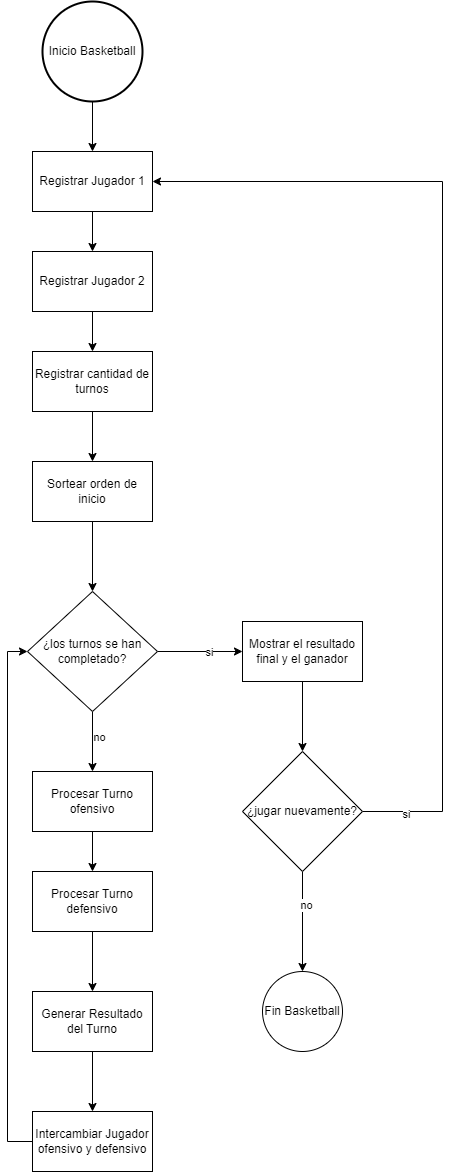

The diagram above was exported from draw.io. Its source (the exported page's mxGraphModel, read from the mxfile embedded in the PNG):
<mxGraphModel dx="2800" dy="2364" grid="1" gridSize="10" guides="1" tooltips="1" connect="1" arrows="1" fold="1" page="1" pageScale="1" pageWidth="827" pageHeight="1169" math="0" shadow="0">
  <root>
    <mxCell id="0" />
    <mxCell id="1" parent="0" />
    <mxCell id="2" style="edgeStyle=orthogonalEdgeStyle;rounded=0;orthogonalLoop=1;jettySize=auto;html=1;entryX=0.5;entryY=0;entryDx=0;entryDy=0;" edge="1" source="3" target="5" parent="1">
      <mxGeometry relative="1" as="geometry" />
    </mxCell>
    <mxCell id="3" value="Inicio Basketball" style="strokeWidth=2;html=1;shape=mxgraph.flowchart.start_2;whiteSpace=wrap;" vertex="1" parent="1">
      <mxGeometry x="1115" y="70" width="100" height="100" as="geometry" />
    </mxCell>
    <mxCell id="4" style="edgeStyle=orthogonalEdgeStyle;rounded=0;orthogonalLoop=1;jettySize=auto;html=1;entryX=0.5;entryY=0;entryDx=0;entryDy=0;" edge="1" source="5" target="7" parent="1">
      <mxGeometry relative="1" as="geometry" />
    </mxCell>
    <mxCell id="5" value="Registrar Jugador 1" style="rounded=0;whiteSpace=wrap;html=1;" vertex="1" parent="1">
      <mxGeometry x="1105" y="220" width="120" height="60" as="geometry" />
    </mxCell>
    <mxCell id="6" style="edgeStyle=orthogonalEdgeStyle;rounded=0;orthogonalLoop=1;jettySize=auto;html=1;entryX=0.5;entryY=0;entryDx=0;entryDy=0;" edge="1" source="7" target="9" parent="1">
      <mxGeometry relative="1" as="geometry" />
    </mxCell>
    <mxCell id="7" value="Registrar Jugador 2" style="rounded=0;whiteSpace=wrap;html=1;" vertex="1" parent="1">
      <mxGeometry x="1105" y="320" width="120" height="60" as="geometry" />
    </mxCell>
    <mxCell id="8" style="edgeStyle=orthogonalEdgeStyle;rounded=0;orthogonalLoop=1;jettySize=auto;html=1;entryX=0.5;entryY=0;entryDx=0;entryDy=0;" edge="1" source="9" target="11" parent="1">
      <mxGeometry relative="1" as="geometry" />
    </mxCell>
    <mxCell id="9" value="Registrar cantidad de turnos" style="rounded=0;whiteSpace=wrap;html=1;" vertex="1" parent="1">
      <mxGeometry x="1105" y="420" width="120" height="60" as="geometry" />
    </mxCell>
    <mxCell id="10" style="edgeStyle=orthogonalEdgeStyle;rounded=0;orthogonalLoop=1;jettySize=auto;html=1;entryX=0.5;entryY=0;entryDx=0;entryDy=0;" edge="1" source="11" target="20" parent="1">
      <mxGeometry relative="1" as="geometry" />
    </mxCell>
    <mxCell id="11" value="Sortear orden de inicio" style="rounded=0;whiteSpace=wrap;html=1;" vertex="1" parent="1">
      <mxGeometry x="1105" y="530" width="120" height="60" as="geometry" />
    </mxCell>
    <mxCell id="12" style="edgeStyle=orthogonalEdgeStyle;rounded=0;orthogonalLoop=1;jettySize=auto;html=1;entryX=0.5;entryY=0;entryDx=0;entryDy=0;" edge="1" source="13" target="15" parent="1">
      <mxGeometry relative="1" as="geometry" />
    </mxCell>
    <mxCell id="13" value="Procesar Turno ofensivo" style="rounded=0;whiteSpace=wrap;html=1;" vertex="1" parent="1">
      <mxGeometry x="1105" y="840" width="120" height="60" as="geometry" />
    </mxCell>
    <mxCell id="14" style="edgeStyle=orthogonalEdgeStyle;rounded=0;orthogonalLoop=1;jettySize=auto;html=1;entryX=0.5;entryY=0;entryDx=0;entryDy=0;" edge="1" source="15" target="24" parent="1">
      <mxGeometry relative="1" as="geometry" />
    </mxCell>
    <mxCell id="15" value="Procesar Turno defensivo" style="rounded=0;whiteSpace=wrap;html=1;" vertex="1" parent="1">
      <mxGeometry x="1105" y="940" width="120" height="60" as="geometry" />
    </mxCell>
    <mxCell id="16" style="edgeStyle=orthogonalEdgeStyle;rounded=0;orthogonalLoop=1;jettySize=auto;html=1;" edge="1" source="20" target="13" parent="1">
      <mxGeometry relative="1" as="geometry" />
    </mxCell>
    <mxCell id="17" value="no" style="edgeLabel;html=1;align=center;verticalAlign=middle;resizable=0;points=[];" vertex="1" connectable="0" parent="16">
      <mxGeometry x="-0.1314" y="6" relative="1" as="geometry">
        <mxPoint as="offset" />
      </mxGeometry>
    </mxCell>
    <mxCell id="18" style="edgeStyle=orthogonalEdgeStyle;rounded=0;orthogonalLoop=1;jettySize=auto;html=1;entryX=0;entryY=0.5;entryDx=0;entryDy=0;" edge="1" source="20" target="26" parent="1">
      <mxGeometry relative="1" as="geometry" />
    </mxCell>
    <mxCell id="19" value="si" style="edgeLabel;html=1;align=center;verticalAlign=middle;resizable=0;points=[];" vertex="1" connectable="0" parent="18">
      <mxGeometry x="0.2028" relative="1" as="geometry">
        <mxPoint x="1" as="offset" />
      </mxGeometry>
    </mxCell>
    <mxCell id="20" value="¿los turnos se han completado?" style="rhombus;whiteSpace=wrap;html=1;" vertex="1" parent="1">
      <mxGeometry x="1100" y="660" width="130" height="120" as="geometry" />
    </mxCell>
    <mxCell id="21" style="edgeStyle=orthogonalEdgeStyle;rounded=0;orthogonalLoop=1;jettySize=auto;html=1;entryX=0;entryY=0.5;entryDx=0;entryDy=0;" edge="1" source="22" target="20" parent="1">
      <mxGeometry relative="1" as="geometry">
        <Array as="points">
          <mxPoint x="1080" y="1210" />
          <mxPoint x="1080" y="720" />
        </Array>
      </mxGeometry>
    </mxCell>
    <mxCell id="22" value="Intercambiar Jugador ofensivo y defensivo" style="rounded=0;whiteSpace=wrap;html=1;" vertex="1" parent="1">
      <mxGeometry x="1105" y="1180" width="120" height="60" as="geometry" />
    </mxCell>
    <mxCell id="23" style="edgeStyle=orthogonalEdgeStyle;rounded=0;orthogonalLoop=1;jettySize=auto;html=1;entryX=0.5;entryY=0;entryDx=0;entryDy=0;" edge="1" source="24" target="22" parent="1">
      <mxGeometry relative="1" as="geometry" />
    </mxCell>
    <mxCell id="24" value="Generar Resultado del Turno" style="rounded=0;whiteSpace=wrap;html=1;" vertex="1" parent="1">
      <mxGeometry x="1105" y="1060" width="120" height="60" as="geometry" />
    </mxCell>
    <mxCell id="25" value="" style="edgeStyle=orthogonalEdgeStyle;rounded=0;orthogonalLoop=1;jettySize=auto;html=1;" edge="1" source="26" target="31" parent="1">
      <mxGeometry relative="1" as="geometry" />
    </mxCell>
    <mxCell id="26" value="Mostrar el resultado final y el ganador" style="rounded=0;whiteSpace=wrap;html=1;" vertex="1" parent="1">
      <mxGeometry x="1315" y="690" width="120" height="60" as="geometry" />
    </mxCell>
    <mxCell id="27" style="edgeStyle=orthogonalEdgeStyle;rounded=0;orthogonalLoop=1;jettySize=auto;html=1;entryX=1;entryY=0.5;entryDx=0;entryDy=0;" edge="1" source="31" target="5" parent="1">
      <mxGeometry relative="1" as="geometry">
        <Array as="points">
          <mxPoint x="1515" y="880" />
          <mxPoint x="1515" y="250" />
        </Array>
      </mxGeometry>
    </mxCell>
    <mxCell id="28" value="si" style="edgeLabel;html=1;align=center;verticalAlign=middle;resizable=0;points=[];" vertex="1" connectable="0" parent="27">
      <mxGeometry x="-0.9147" y="-2" relative="1" as="geometry">
        <mxPoint as="offset" />
      </mxGeometry>
    </mxCell>
    <mxCell id="29" value="" style="edgeStyle=orthogonalEdgeStyle;rounded=0;orthogonalLoop=1;jettySize=auto;html=1;" edge="1" source="31" target="32" parent="1">
      <mxGeometry relative="1" as="geometry" />
    </mxCell>
    <mxCell id="30" value="no" style="edgeLabel;html=1;align=center;verticalAlign=middle;resizable=0;points=[];" vertex="1" connectable="0" parent="29">
      <mxGeometry x="-0.3556" y="3" relative="1" as="geometry">
        <mxPoint as="offset" />
      </mxGeometry>
    </mxCell>
    <mxCell id="31" value="¿jugar nuevamente?" style="rhombus;whiteSpace=wrap;html=1;rounded=0;" vertex="1" parent="1">
      <mxGeometry x="1315" y="820" width="120" height="120" as="geometry" />
    </mxCell>
    <mxCell id="32" value="Fin Basketball" style="ellipse;whiteSpace=wrap;html=1;rounded=0;" vertex="1" parent="1">
      <mxGeometry x="1335" y="1040" width="80" height="80" as="geometry" />
    </mxCell>
  </root>
</mxGraphModel>